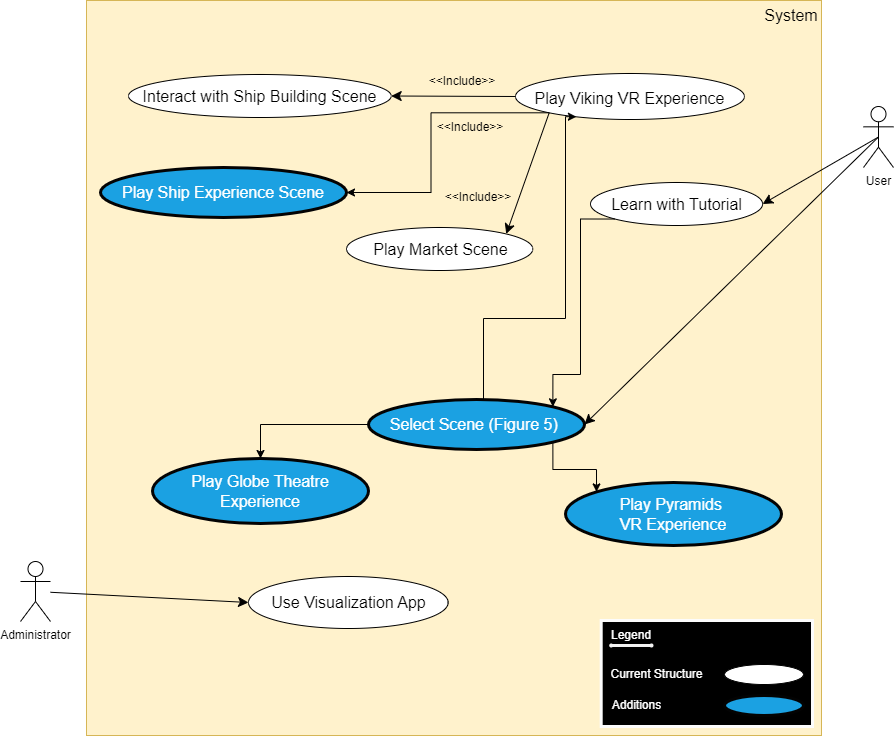

The diagram above was exported from draw.io. Its source (the exported page's mxGraphModel, read from the mxfile embedded in the PNG):
<mxGraphModel dx="1194" dy="826" grid="0" gridSize="10" guides="1" tooltips="1" connect="1" arrows="1" fold="1" page="0" pageScale="1" pageWidth="850" pageHeight="1100" math="0" shadow="0">
  <root>
    <mxCell id="0" />
    <mxCell id="1" parent="0" />
    <mxCell id="Z1G6bwcCS6eRlEuyqW0C-1" value="" style="whiteSpace=wrap;html=1;aspect=fixed;fillColor=#fff2cc;strokeColor=#d6b656;movable=1;resizable=1;rotatable=1;deletable=1;editable=1;locked=0;connectable=1;" parent="1" vertex="1">
      <mxGeometry x="-166" y="-169" width="735" height="735" as="geometry" />
    </mxCell>
    <mxCell id="Z1G6bwcCS6eRlEuyqW0C-2" value="System" style="text;html=1;align=center;verticalAlign=middle;whiteSpace=wrap;rounded=0;fontSize=16;" parent="1" vertex="1">
      <mxGeometry x="509" y="-169" width="60" height="30" as="geometry" />
    </mxCell>
    <mxCell id="Z1G6bwcCS6eRlEuyqW0C-12" style="edgeStyle=none;curved=1;rounded=0;orthogonalLoop=1;jettySize=auto;html=1;exitX=0.5;exitY=0.5;exitDx=0;exitDy=0;exitPerimeter=0;fontSize=12;startSize=8;endSize=8;entryX=1;entryY=0.5;entryDx=0;entryDy=0;" parent="1" source="Z1G6bwcCS6eRlEuyqW0C-3" target="0zfxH7fbTP1L3eyuZ9xJ-23" edge="1">
      <mxGeometry relative="1" as="geometry" />
    </mxCell>
    <mxCell id="Z1G6bwcCS6eRlEuyqW0C-3" value="User" style="shape=umlActor;verticalLabelPosition=bottom;verticalAlign=top;html=1;outlineConnect=0;" parent="1" vertex="1">
      <mxGeometry x="611" y="-63" width="30" height="61" as="geometry" />
    </mxCell>
    <mxCell id="Z1G6bwcCS6eRlEuyqW0C-76" style="edgeStyle=none;curved=1;rounded=0;orthogonalLoop=1;jettySize=auto;html=1;entryX=0;entryY=0.5;entryDx=0;entryDy=0;fontSize=12;startSize=8;endSize=8;" parent="1" source="Z1G6bwcCS6eRlEuyqW0C-5" target="0zfxH7fbTP1L3eyuZ9xJ-2" edge="1">
      <mxGeometry relative="1" as="geometry">
        <mxPoint x="9" y="404" as="targetPoint" />
      </mxGeometry>
    </mxCell>
    <mxCell id="Z1G6bwcCS6eRlEuyqW0C-5" value="Administrator" style="shape=umlActor;verticalLabelPosition=bottom;verticalAlign=top;html=1;outlineConnect=0;" parent="1" vertex="1">
      <mxGeometry x="-232" y="392" width="30" height="60" as="geometry" />
    </mxCell>
    <mxCell id="Z1G6bwcCS6eRlEuyqW0C-14" value="" style="group" parent="1" vertex="1" connectable="0">
      <mxGeometry x="263" y="-93" width="258" height="43" as="geometry" />
    </mxCell>
    <mxCell id="Z1G6bwcCS6eRlEuyqW0C-6" value="" style="ellipse;whiteSpace=wrap;html=1;" parent="Z1G6bwcCS6eRlEuyqW0C-14" vertex="1">
      <mxGeometry y="-3" width="228.9295774647887" height="46" as="geometry" />
    </mxCell>
    <mxCell id="Z1G6bwcCS6eRlEuyqW0C-7" value="Play Viking VR Experience" style="text;html=1;align=center;verticalAlign=middle;resizable=0;points=[];autosize=1;strokeColor=none;fillColor=none;fontSize=16;" parent="Z1G6bwcCS6eRlEuyqW0C-14" vertex="1">
      <mxGeometry x="10.465667974470698" y="6" width="208" height="31" as="geometry" />
    </mxCell>
    <mxCell id="Z1G6bwcCS6eRlEuyqW0C-16" value="" style="group" parent="1" vertex="1" connectable="0">
      <mxGeometry x="-124" y="-95" width="392" height="43" as="geometry" />
    </mxCell>
    <mxCell id="Z1G6bwcCS6eRlEuyqW0C-17" value="" style="ellipse;whiteSpace=wrap;html=1;" parent="Z1G6bwcCS6eRlEuyqW0C-16" vertex="1">
      <mxGeometry width="262.6964028776979" height="43" as="geometry" />
    </mxCell>
    <mxCell id="Z1G6bwcCS6eRlEuyqW0C-18" value="Interact with Ship Building Scene" style="text;html=1;align=center;verticalAlign=middle;resizable=0;points=[];autosize=1;strokeColor=none;fillColor=none;fontSize=16;" parent="Z1G6bwcCS6eRlEuyqW0C-16" vertex="1">
      <mxGeometry x="5.344984192035538" y="6" width="252" height="31" as="geometry" />
    </mxCell>
    <mxCell id="Z1G6bwcCS6eRlEuyqW0C-26" style="edgeStyle=none;curved=1;rounded=0;orthogonalLoop=1;jettySize=auto;html=1;fontSize=12;startSize=8;endSize=8;entryX=1;entryY=0.5;entryDx=0;entryDy=0;exitX=0;exitY=0.5;exitDx=0;exitDy=0;" parent="1" source="Z1G6bwcCS6eRlEuyqW0C-6" target="Z1G6bwcCS6eRlEuyqW0C-17" edge="1">
      <mxGeometry relative="1" as="geometry">
        <mxPoint x="119" y="16" as="sourcePoint" />
        <mxPoint x="153" y="19" as="targetPoint" />
      </mxGeometry>
    </mxCell>
    <mxCell id="Z1G6bwcCS6eRlEuyqW0C-48" value="" style="group" parent="1" vertex="1" connectable="0">
      <mxGeometry x="338" y="13" width="204" height="43" as="geometry" />
    </mxCell>
    <mxCell id="Z1G6bwcCS6eRlEuyqW0C-49" value="" style="ellipse;whiteSpace=wrap;html=1;" parent="Z1G6bwcCS6eRlEuyqW0C-48" vertex="1">
      <mxGeometry width="172.125" height="43" as="geometry" />
    </mxCell>
    <mxCell id="Z1G6bwcCS6eRlEuyqW0C-50" value="Learn with Tutorial" style="text;html=1;align=center;verticalAlign=middle;resizable=0;points=[];autosize=1;strokeColor=none;fillColor=none;fontSize=16;" parent="Z1G6bwcCS6eRlEuyqW0C-48" vertex="1">
      <mxGeometry x="11.56420689655172" y="6" width="149" height="31" as="geometry" />
    </mxCell>
    <mxCell id="Z1G6bwcCS6eRlEuyqW0C-62" style="edgeStyle=none;curved=1;rounded=0;orthogonalLoop=1;jettySize=auto;html=1;entryX=1;entryY=0;entryDx=0;entryDy=0;fontSize=12;startSize=8;endSize=8;exitX=0;exitY=1;exitDx=0;exitDy=0;" parent="1" source="Z1G6bwcCS6eRlEuyqW0C-6" target="0zfxH7fbTP1L3eyuZ9xJ-30" edge="1">
      <mxGeometry relative="1" as="geometry">
        <mxPoint x="256" y="-5" as="sourcePoint" />
        <mxPoint x="134.59636270542455" y="32.42505950247994" as="targetPoint" />
      </mxGeometry>
    </mxCell>
    <mxCell id="Z1G6bwcCS6eRlEuyqW0C-65" style="edgeStyle=none;curved=1;rounded=0;orthogonalLoop=1;jettySize=auto;html=1;exitX=0.5;exitY=0.5;exitDx=0;exitDy=0;exitPerimeter=0;fontSize=12;startSize=8;endSize=8;entryX=1;entryY=0.5;entryDx=0;entryDy=0;" parent="1" source="Z1G6bwcCS6eRlEuyqW0C-3" target="Z1G6bwcCS6eRlEuyqW0C-49" edge="1">
      <mxGeometry relative="1" as="geometry" />
    </mxCell>
    <mxCell id="0zfxH7fbTP1L3eyuZ9xJ-1" value="" style="group" parent="1" vertex="1" connectable="0">
      <mxGeometry x="-4" y="416" width="212" height="43" as="geometry" />
    </mxCell>
    <mxCell id="0zfxH7fbTP1L3eyuZ9xJ-2" value="" style="ellipse;whiteSpace=wrap;html=1;" parent="0zfxH7fbTP1L3eyuZ9xJ-1" vertex="1">
      <mxGeometry y="-9" width="199.66137566137564" height="52" as="geometry" />
    </mxCell>
    <mxCell id="0zfxH7fbTP1L3eyuZ9xJ-3" value="Use Visualization App" style="text;html=1;align=center;verticalAlign=middle;resizable=0;points=[];autosize=1;strokeColor=none;fillColor=none;fontSize=16;" parent="0zfxH7fbTP1L3eyuZ9xJ-1" vertex="1">
      <mxGeometry x="13.830748880748873" y="1.5" width="172" height="31" as="geometry" />
    </mxCell>
    <mxCell id="0zfxH7fbTP1L3eyuZ9xJ-5" value="" style="group;strokeWidth=0;" parent="1" vertex="1" connectable="0">
      <mxGeometry x="358" y="463" width="202" height="94" as="geometry" />
    </mxCell>
    <mxCell id="0zfxH7fbTP1L3eyuZ9xJ-8" value="" style="rounded=0;whiteSpace=wrap;html=1;fillColor=#000000;strokeWidth=3;strokeColor=#FCFCFC;" parent="0zfxH7fbTP1L3eyuZ9xJ-5" vertex="1">
      <mxGeometry x="-9.308755760368664" y="-12" width="211.30875576036868" height="106" as="geometry" />
    </mxCell>
    <mxCell id="0zfxH7fbTP1L3eyuZ9xJ-6" value="" style="ellipse;whiteSpace=wrap;html=1;" parent="0zfxH7fbTP1L3eyuZ9xJ-5" vertex="1">
      <mxGeometry x="114" y="32" width="79" height="20" as="geometry" />
    </mxCell>
    <mxCell id="0zfxH7fbTP1L3eyuZ9xJ-9" value="&lt;font color=&quot;#ffffff&quot;&gt;Legend&lt;/font&gt;" style="text;html=1;align=center;verticalAlign=middle;whiteSpace=wrap;rounded=0;strokeWidth=0;" parent="0zfxH7fbTP1L3eyuZ9xJ-5" vertex="1">
      <mxGeometry x="-9.310000000000002" y="-12" width="60" height="30" as="geometry" />
    </mxCell>
    <mxCell id="0zfxH7fbTP1L3eyuZ9xJ-21" value="&lt;font color=&quot;#ffffff&quot;&gt;Additions&lt;/font&gt;" style="text;html=1;align=center;verticalAlign=middle;whiteSpace=wrap;rounded=0;strokeWidth=0;" parent="0zfxH7fbTP1L3eyuZ9xJ-5" vertex="1">
      <mxGeometry x="-27.000000000000004" y="58" width="107.31" height="30" as="geometry" />
    </mxCell>
    <mxCell id="0zfxH7fbTP1L3eyuZ9xJ-22" value="" style="ellipse;whiteSpace=wrap;html=1;fillColor=#1ba1e2;fontColor=#ffffff;strokeColor=#030303;strokeWidth=3;" parent="0zfxH7fbTP1L3eyuZ9xJ-5" vertex="1">
      <mxGeometry x="114" y="63" width="79" height="20" as="geometry" />
    </mxCell>
    <mxCell id="0zfxH7fbTP1L3eyuZ9xJ-10" value="&lt;font color=&quot;#ffffff&quot;&gt;Current Structure&lt;/font&gt;" style="text;html=1;align=center;verticalAlign=middle;whiteSpace=wrap;rounded=0;strokeWidth=0;" parent="0zfxH7fbTP1L3eyuZ9xJ-5" vertex="1">
      <mxGeometry x="-7" y="27" width="107.31" height="30" as="geometry" />
    </mxCell>
    <mxCell id="0zfxH7fbTP1L3eyuZ9xJ-48" value="" style="endArrow=none;html=1;rounded=0;entryX=0.25;entryY=1;entryDx=0;entryDy=0;exitX=0.75;exitY=1;exitDx=0;exitDy=0;" parent="0zfxH7fbTP1L3eyuZ9xJ-5" source="0zfxH7fbTP1L3eyuZ9xJ-9" target="0zfxH7fbTP1L3eyuZ9xJ-9" edge="1">
      <mxGeometry width="50" height="50" relative="1" as="geometry">
        <mxPoint x="-146" y="-66" as="sourcePoint" />
        <mxPoint x="-96" y="-116" as="targetPoint" />
      </mxGeometry>
    </mxCell>
    <mxCell id="0zfxH7fbTP1L3eyuZ9xJ-50" value="" style="endArrow=oval;html=1;rounded=0;strokeWidth=3;strokeColor=#F2F2F2;entryX=0.838;entryY=0.833;entryDx=0;entryDy=0;exitX=0.25;exitY=1;exitDx=0;exitDy=0;startArrow=oval;startFill=1;shadow=1;endSize=1;startSize=1;endFill=1;entryPerimeter=0;" parent="0zfxH7fbTP1L3eyuZ9xJ-5" target="0zfxH7fbTP1L3eyuZ9xJ-9" edge="1">
      <mxGeometry width="50" height="50" relative="1" as="geometry">
        <mxPoint x="0.6900000000000546" y="13" as="sourcePoint" />
        <mxPoint x="30.690000000000055" y="13" as="targetPoint" />
      </mxGeometry>
    </mxCell>
    <mxCell id="0zfxH7fbTP1L3eyuZ9xJ-39" style="edgeStyle=orthogonalEdgeStyle;rounded=0;orthogonalLoop=1;jettySize=auto;html=1;exitX=1;exitY=1;exitDx=0;exitDy=0;entryX=0;entryY=0;entryDx=0;entryDy=0;" parent="1" source="0zfxH7fbTP1L3eyuZ9xJ-23" target="0zfxH7fbTP1L3eyuZ9xJ-38" edge="1">
      <mxGeometry relative="1" as="geometry" />
    </mxCell>
    <mxCell id="0zfxH7fbTP1L3eyuZ9xJ-41" style="edgeStyle=orthogonalEdgeStyle;rounded=0;orthogonalLoop=1;jettySize=auto;html=1;exitX=0;exitY=0.5;exitDx=0;exitDy=0;entryX=0.5;entryY=0;entryDx=0;entryDy=0;" parent="1" source="0zfxH7fbTP1L3eyuZ9xJ-23" target="0zfxH7fbTP1L3eyuZ9xJ-40" edge="1">
      <mxGeometry relative="1" as="geometry" />
    </mxCell>
    <mxCell id="0zfxH7fbTP1L3eyuZ9xJ-23" value="&lt;font style=&quot;font-size: 16px;&quot;&gt;Select Scene (Figure 5)&amp;nbsp;&lt;/font&gt;" style="ellipse;whiteSpace=wrap;html=1;fillColor=#1ba1e2;fontColor=#ffffff;strokeColor=#030303;strokeWidth=3;" parent="1" vertex="1">
      <mxGeometry x="116" y="230" width="216" height="50" as="geometry" />
    </mxCell>
    <mxCell id="Z1G6bwcCS6eRlEuyqW0C-79" value="&lt;font style=&quot;font-size: 12px;&quot;&gt;&amp;lt;&amp;lt;Include&amp;gt;&amp;gt;&lt;/font&gt;" style="text;html=1;align=center;verticalAlign=middle;whiteSpace=wrap;rounded=0;fontSize=16;" parent="1" vertex="1">
      <mxGeometry x="180" y="-105" width="60" height="30" as="geometry" />
    </mxCell>
    <mxCell id="0zfxH7fbTP1L3eyuZ9xJ-29" value="" style="group" parent="1" vertex="1" connectable="0">
      <mxGeometry x="94" y="58" width="278" height="43" as="geometry" />
    </mxCell>
    <mxCell id="0zfxH7fbTP1L3eyuZ9xJ-30" value="" style="ellipse;whiteSpace=wrap;html=1;" parent="0zfxH7fbTP1L3eyuZ9xJ-29" vertex="1">
      <mxGeometry width="186.3" height="43" as="geometry" />
    </mxCell>
    <mxCell id="0zfxH7fbTP1L3eyuZ9xJ-31" value="Play Market Scene" style="text;html=1;align=center;verticalAlign=middle;resizable=0;points=[];autosize=1;strokeColor=none;fillColor=none;fontSize=16;" parent="0zfxH7fbTP1L3eyuZ9xJ-29" vertex="1">
      <mxGeometry x="17.654936708860745" y="6" width="152" height="31" as="geometry" />
    </mxCell>
    <mxCell id="0zfxH7fbTP1L3eyuZ9xJ-37" style="edgeStyle=orthogonalEdgeStyle;rounded=0;orthogonalLoop=1;jettySize=auto;html=1;exitX=0.5;exitY=0;exitDx=0;exitDy=0;entryX=0.266;entryY=0.94;entryDx=0;entryDy=0;entryPerimeter=0;" parent="1" source="0zfxH7fbTP1L3eyuZ9xJ-23" target="Z1G6bwcCS6eRlEuyqW0C-6" edge="1">
      <mxGeometry relative="1" as="geometry">
        <Array as="points">
          <mxPoint x="231" y="230" />
          <mxPoint x="231" y="149" />
          <mxPoint x="313" y="149" />
        </Array>
      </mxGeometry>
    </mxCell>
    <mxCell id="0zfxH7fbTP1L3eyuZ9xJ-38" value="&lt;span style=&quot;font-size: 16px;&quot;&gt;Play Pyramids&amp;nbsp;&lt;/span&gt;&lt;div&gt;&lt;span style=&quot;font-size: 16px;&quot;&gt;VR Experience&lt;/span&gt;&lt;/div&gt;" style="ellipse;whiteSpace=wrap;html=1;fillColor=#1ba1e2;fontColor=#ffffff;strokeColor=#030303;strokeWidth=3;" parent="1" vertex="1">
      <mxGeometry x="313" y="313" width="216" height="63" as="geometry" />
    </mxCell>
    <mxCell id="0zfxH7fbTP1L3eyuZ9xJ-40" value="&lt;span style=&quot;font-size: 16px;&quot;&gt;Play Globe Theatre Experience&lt;/span&gt;" style="ellipse;whiteSpace=wrap;html=1;fillColor=#1ba1e2;fontColor=#ffffff;strokeColor=#030303;strokeWidth=3;" parent="1" vertex="1">
      <mxGeometry x="-100" y="289" width="216" height="65" as="geometry" />
    </mxCell>
    <mxCell id="0zfxH7fbTP1L3eyuZ9xJ-42" value="&lt;font style=&quot;font-size: 12px;&quot;&gt;&amp;lt;&amp;lt;Include&amp;gt;&amp;gt;&lt;/font&gt;" style="text;html=1;align=center;verticalAlign=middle;whiteSpace=wrap;rounded=0;fontSize=16;" parent="1" vertex="1">
      <mxGeometry x="188" y="-59" width="60" height="30" as="geometry" />
    </mxCell>
    <mxCell id="0zfxH7fbTP1L3eyuZ9xJ-43" style="edgeStyle=orthogonalEdgeStyle;rounded=0;orthogonalLoop=1;jettySize=auto;html=1;exitX=0;exitY=1;exitDx=0;exitDy=0;entryX=1;entryY=0;entryDx=0;entryDy=0;" parent="1" source="Z1G6bwcCS6eRlEuyqW0C-49" target="0zfxH7fbTP1L3eyuZ9xJ-23" edge="1">
      <mxGeometry relative="1" as="geometry">
        <Array as="points">
          <mxPoint x="328" y="50" />
          <mxPoint x="328" y="205" />
          <mxPoint x="300" y="205" />
        </Array>
      </mxGeometry>
    </mxCell>
    <mxCell id="0zfxH7fbTP1L3eyuZ9xJ-44" value="&lt;span style=&quot;font-size: 16px;&quot;&gt;Play Ship Experience Scene&lt;/span&gt;" style="ellipse;whiteSpace=wrap;html=1;fillColor=#1ba1e2;fontColor=#ffffff;strokeColor=#030303;strokeWidth=3;" parent="1" vertex="1">
      <mxGeometry x="-152" y="-2" width="246" height="50" as="geometry" />
    </mxCell>
    <mxCell id="0zfxH7fbTP1L3eyuZ9xJ-46" style="edgeStyle=orthogonalEdgeStyle;rounded=0;orthogonalLoop=1;jettySize=auto;html=1;exitX=0;exitY=1;exitDx=0;exitDy=0;entryX=1;entryY=0.5;entryDx=0;entryDy=0;" parent="1" source="Z1G6bwcCS6eRlEuyqW0C-6" target="0zfxH7fbTP1L3eyuZ9xJ-44" edge="1">
      <mxGeometry relative="1" as="geometry" />
    </mxCell>
    <mxCell id="0zfxH7fbTP1L3eyuZ9xJ-47" value="&lt;font style=&quot;font-size: 12px;&quot;&gt;&amp;lt;&amp;lt;Include&amp;gt;&amp;gt;&lt;/font&gt;" style="text;html=1;align=center;verticalAlign=middle;whiteSpace=wrap;rounded=0;fontSize=16;" parent="1" vertex="1">
      <mxGeometry x="196" y="11" width="60" height="30" as="geometry" />
    </mxCell>
  </root>
</mxGraphModel>